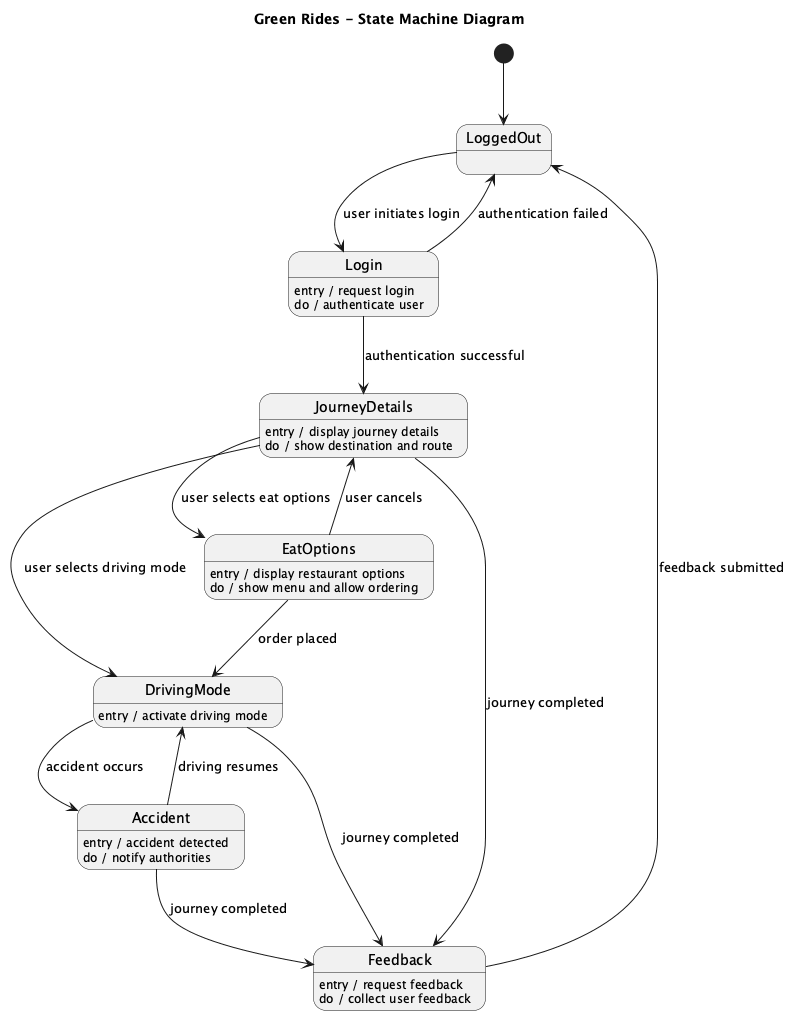

The diagram above was rendered by PlantUML. Its source (embedded in the PNG):
@startuml
title Green Rides - State Machine Diagram

[*] --> LoggedOut

state LoggedOut
LoggedOut --> Login : user initiates login

state Login
Login : entry / request login
Login : do / authenticate user
Login --> JourneyDetails : authentication successful
Login --> LoggedOut : authentication failed

state JourneyDetails
JourneyDetails : entry / display journey details
JourneyDetails : do / show destination and route
JourneyDetails --> DrivingMode : user selects driving mode
JourneyDetails --> EatOptions : user selects eat options
JourneyDetails --> Feedback : journey completed

state DrivingMode
DrivingMode : entry / activate driving mode
DrivingMode --> Accident : accident occurs
DrivingMode --> Feedback : journey completed

state EatOptions
EatOptions : entry / display restaurant options
EatOptions : do / show menu and allow ordering
EatOptions --> DrivingMode : order placed
EatOptions --> JourneyDetails : user cancels

state Accident
Accident : entry / accident detected
Accident : do / notify authorities
Accident --> DrivingMode : driving resumes
Accident --> Feedback : journey completed

state Feedback
Feedback : entry / request feedback
Feedback : do / collect user feedback
Feedback --> LoggedOut : feedback submitted

@enduml